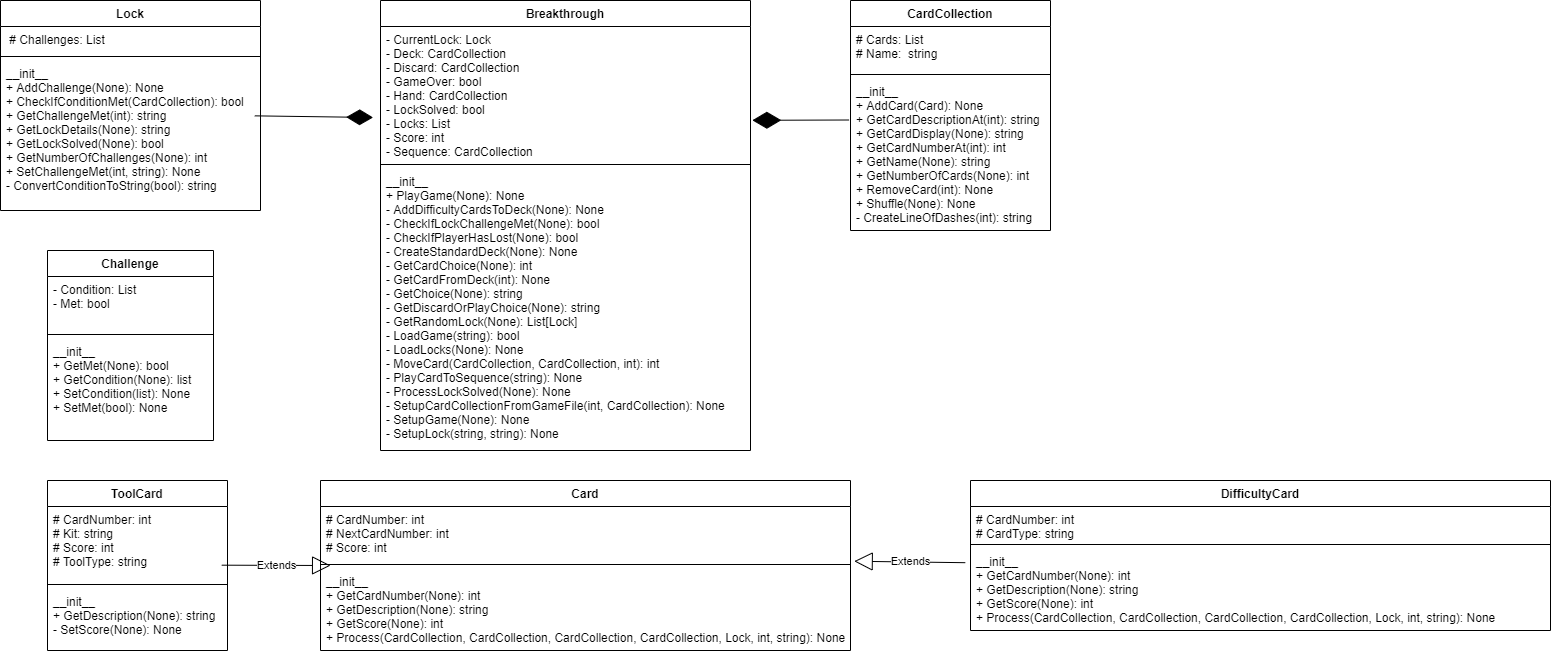

The diagram above was exported from draw.io. Its source (the exported page's mxGraphModel, read from the mxfile embedded in the PNG):
<mxGraphModel dx="3129" dy="1273" grid="1" gridSize="10" guides="1" tooltips="1" connect="1" arrows="1" fold="1" page="1" pageScale="1" pageWidth="827" pageHeight="1169" math="0" shadow="0">
  <root>
    <mxCell id="0" />
    <mxCell id="1" parent="0" />
    <mxCell id="vytIuHewo9kHdoSVo_EV-6" value="Challenge" style="swimlane;fontStyle=1;align=center;verticalAlign=top;childLayout=stackLayout;horizontal=1;startSize=26;horizontalStack=0;resizeParent=1;resizeParentMax=0;resizeLast=0;collapsible=1;marginBottom=0;" parent="1" vertex="1">
      <mxGeometry x="-303" y="370" width="166" height="190" as="geometry" />
    </mxCell>
    <mxCell id="vytIuHewo9kHdoSVo_EV-7" value="- Condition: List &#10;- Met: bool      &#10;" style="text;strokeColor=none;fillColor=none;align=left;verticalAlign=top;spacingLeft=4;spacingRight=4;overflow=hidden;rotatable=0;points=[[0,0.5],[1,0.5]];portConstraint=eastwest;" parent="vytIuHewo9kHdoSVo_EV-6" vertex="1">
      <mxGeometry y="26" width="166" height="54" as="geometry" />
    </mxCell>
    <mxCell id="vytIuHewo9kHdoSVo_EV-8" value="" style="line;strokeWidth=1;fillColor=none;align=left;verticalAlign=middle;spacingTop=-1;spacingLeft=3;spacingRight=3;rotatable=0;labelPosition=right;points=[];portConstraint=eastwest;" parent="vytIuHewo9kHdoSVo_EV-6" vertex="1">
      <mxGeometry y="80" width="166" height="8" as="geometry" />
    </mxCell>
    <mxCell id="vytIuHewo9kHdoSVo_EV-9" value="__init__&#10;+ GetMet(None): bool&#10;+ GetCondition(None): list&#10;+ SetCondition(list): None&#10;+ SetMet(bool): None    &#10;    &#10;" style="text;strokeColor=none;fillColor=none;align=left;verticalAlign=top;spacingLeft=4;spacingRight=4;overflow=hidden;rotatable=0;points=[[0,0.5],[1,0.5]];portConstraint=eastwest;" parent="vytIuHewo9kHdoSVo_EV-6" vertex="1">
      <mxGeometry y="88" width="166" height="102" as="geometry" />
    </mxCell>
    <mxCell id="vytIuHewo9kHdoSVo_EV-14" value="Lock" style="swimlane;fontStyle=1;align=center;verticalAlign=top;childLayout=stackLayout;horizontal=1;startSize=26;horizontalStack=0;resizeParent=1;resizeParentMax=0;resizeLast=0;collapsible=1;marginBottom=0;" parent="1" vertex="1">
      <mxGeometry x="-350" y="120" width="260" height="210" as="geometry" />
    </mxCell>
    <mxCell id="vytIuHewo9kHdoSVo_EV-15" value=" # Challenges: List" style="text;strokeColor=none;fillColor=none;align=left;verticalAlign=top;spacingLeft=4;spacingRight=4;overflow=hidden;rotatable=0;points=[[0,0.5],[1,0.5]];portConstraint=eastwest;" parent="vytIuHewo9kHdoSVo_EV-14" vertex="1">
      <mxGeometry y="26" width="260" height="26" as="geometry" />
    </mxCell>
    <mxCell id="vytIuHewo9kHdoSVo_EV-16" value="" style="line;strokeWidth=1;fillColor=none;align=left;verticalAlign=middle;spacingTop=-1;spacingLeft=3;spacingRight=3;rotatable=0;labelPosition=right;points=[];portConstraint=eastwest;" parent="vytIuHewo9kHdoSVo_EV-14" vertex="1">
      <mxGeometry y="52" width="260" height="8" as="geometry" />
    </mxCell>
    <mxCell id="vytIuHewo9kHdoSVo_EV-17" value="__init__ &#10;+ AddChallenge(None): None              &#10;+ CheckIfConditionMet(CardCollection): bool       &#10;+ GetChallengeMet(int): string           &#10;+ GetLockDetails(None): string           &#10;+ GetLockSolved(None): bool             &#10;+ GetNumberOfChallenges(None): int     &#10;+ SetChallengeMet(int, string): None           &#10;- ConvertConditionToString(bool): string&#10;                 &#10;" style="text;strokeColor=none;fillColor=none;align=left;verticalAlign=top;spacingLeft=4;spacingRight=4;overflow=hidden;rotatable=0;points=[[0,0.5],[1,0.5]];portConstraint=eastwest;" parent="vytIuHewo9kHdoSVo_EV-14" vertex="1">
      <mxGeometry y="60" width="260" height="150" as="geometry" />
    </mxCell>
    <mxCell id="vytIuHewo9kHdoSVo_EV-18" value="Breakthrough" style="swimlane;fontStyle=1;align=center;verticalAlign=top;childLayout=stackLayout;horizontal=1;startSize=26;horizontalStack=0;resizeParent=1;resizeParentMax=0;resizeLast=0;collapsible=1;marginBottom=0;" parent="1" vertex="1">
      <mxGeometry x="30" y="120" width="370" height="450" as="geometry" />
    </mxCell>
    <mxCell id="vytIuHewo9kHdoSVo_EV-19" value="- CurrentLock: Lock &#10;- Deck: CardCollection&#10;- Discard: CardCollection&#10;- GameOver: bool&#10;- Hand: CardCollection&#10;- LockSolved: bool&#10;- Locks: List&#10;- Score: int&#10;- Sequence: CardCollection&#10;" style="text;strokeColor=none;fillColor=none;align=left;verticalAlign=top;spacingLeft=4;spacingRight=4;overflow=hidden;rotatable=0;points=[[0,0.5],[1,0.5]];portConstraint=eastwest;" parent="vytIuHewo9kHdoSVo_EV-18" vertex="1">
      <mxGeometry y="26" width="370" height="134" as="geometry" />
    </mxCell>
    <mxCell id="vytIuHewo9kHdoSVo_EV-20" value="" style="line;strokeWidth=1;fillColor=none;align=left;verticalAlign=middle;spacingTop=-1;spacingLeft=3;spacingRight=3;rotatable=0;labelPosition=right;points=[];portConstraint=eastwest;" parent="vytIuHewo9kHdoSVo_EV-18" vertex="1">
      <mxGeometry y="160" width="370" height="8" as="geometry" />
    </mxCell>
    <mxCell id="vytIuHewo9kHdoSVo_EV-21" value="__init__ &#10;+ PlayGame(None): None &#10;- AddDifficultyCardsToDeck(None): None&#10;- CheckIfLockChallengeMet(None): bool        &#10;- CheckIfPlayerHasLost(None): bool            &#10;- CreateStandardDeck(None): None             &#10;- GetCardChoice(None): int                   &#10;- GetCardFromDeck(int): None                 &#10;- GetChoice(None): string                       &#10;- GetDiscardOrPlayChoice(None): string         &#10;- GetRandomLock(None): List[Lock]                   &#10;- LoadGame(string): bool                        &#10;- LoadLocks(None): None                       &#10;- MoveCard(CardCollection, CardCollection, int): int                        &#10;- PlayCardToSequence(string): None              &#10;- ProcessLockSolved(None): None               &#10;- SetupCardCollectionFromGameFile(int, CardCollection): None &#10;- SetupGame(None): None                       &#10;- SetupLock(string, string): None " style="text;strokeColor=none;fillColor=none;align=left;verticalAlign=top;spacingLeft=4;spacingRight=4;overflow=hidden;rotatable=0;points=[[0,0.5],[1,0.5]];portConstraint=eastwest;" parent="vytIuHewo9kHdoSVo_EV-18" vertex="1">
      <mxGeometry y="168" width="370" height="282" as="geometry" />
    </mxCell>
    <mxCell id="vytIuHewo9kHdoSVo_EV-22" value="CardCollection" style="swimlane;fontStyle=1;align=center;verticalAlign=top;childLayout=stackLayout;horizontal=1;startSize=26;horizontalStack=0;resizeParent=1;resizeParentMax=0;resizeLast=0;collapsible=1;marginBottom=0;" parent="1" vertex="1">
      <mxGeometry x="500" y="120" width="200" height="230" as="geometry" />
    </mxCell>
    <mxCell id="vytIuHewo9kHdoSVo_EV-23" value="# Cards: List&#10;# Name:  string&#10;" style="text;strokeColor=none;fillColor=none;align=left;verticalAlign=top;spacingLeft=4;spacingRight=4;overflow=hidden;rotatable=0;points=[[0,0.5],[1,0.5]];portConstraint=eastwest;" parent="vytIuHewo9kHdoSVo_EV-22" vertex="1">
      <mxGeometry y="26" width="200" height="44" as="geometry" />
    </mxCell>
    <mxCell id="vytIuHewo9kHdoSVo_EV-24" value="" style="line;strokeWidth=1;fillColor=none;align=left;verticalAlign=middle;spacingTop=-1;spacingLeft=3;spacingRight=3;rotatable=0;labelPosition=right;points=[];portConstraint=eastwest;" parent="vytIuHewo9kHdoSVo_EV-22" vertex="1">
      <mxGeometry y="70" width="200" height="8" as="geometry" />
    </mxCell>
    <mxCell id="vytIuHewo9kHdoSVo_EV-25" value="__init__            &#10;+ AddCard(Card): None             &#10;+ GetCardDescriptionAt(int): string&#10;+ GetCardDisplay(None): string      &#10;+ GetCardNumberAt(int): int     &#10;+ GetName(None): string             &#10;+ GetNumberOfCards(None): int    &#10;+ RemoveCard(int): None          &#10;+ Shuffle(None): None             &#10;- CreateLineOfDashes(int): string&#10;" style="text;strokeColor=none;fillColor=none;align=left;verticalAlign=top;spacingLeft=4;spacingRight=4;overflow=hidden;rotatable=0;points=[[0,0.5],[1,0.5]];portConstraint=eastwest;" parent="vytIuHewo9kHdoSVo_EV-22" vertex="1">
      <mxGeometry y="78" width="200" height="152" as="geometry" />
    </mxCell>
    <mxCell id="vytIuHewo9kHdoSVo_EV-26" value="ToolCard" style="swimlane;fontStyle=1;align=center;verticalAlign=top;childLayout=stackLayout;horizontal=1;startSize=26;horizontalStack=0;resizeParent=1;resizeParentMax=0;resizeLast=0;collapsible=1;marginBottom=0;" parent="1" vertex="1">
      <mxGeometry x="-303" y="600" width="180" height="170" as="geometry" />
    </mxCell>
    <mxCell id="vytIuHewo9kHdoSVo_EV-27" value="# CardNumber: int&#10;# Kit: string       &#10;# Score: int     &#10;# ToolType: string" style="text;strokeColor=none;fillColor=none;align=left;verticalAlign=top;spacingLeft=4;spacingRight=4;overflow=hidden;rotatable=0;points=[[0,0.5],[1,0.5]];portConstraint=eastwest;" parent="vytIuHewo9kHdoSVo_EV-26" vertex="1">
      <mxGeometry y="26" width="180" height="74" as="geometry" />
    </mxCell>
    <mxCell id="vytIuHewo9kHdoSVo_EV-28" value="" style="line;strokeWidth=1;fillColor=none;align=left;verticalAlign=middle;spacingTop=-1;spacingLeft=3;spacingRight=3;rotatable=0;labelPosition=right;points=[];portConstraint=eastwest;" parent="vytIuHewo9kHdoSVo_EV-26" vertex="1">
      <mxGeometry y="100" width="180" height="8" as="geometry" />
    </mxCell>
    <mxCell id="vytIuHewo9kHdoSVo_EV-29" value="__init__      &#10;+ GetDescription(None): string&#10;- SetScore(None): None    &#10;" style="text;strokeColor=none;fillColor=none;align=left;verticalAlign=top;spacingLeft=4;spacingRight=4;overflow=hidden;rotatable=0;points=[[0,0.5],[1,0.5]];portConstraint=eastwest;" parent="vytIuHewo9kHdoSVo_EV-26" vertex="1">
      <mxGeometry y="108" width="180" height="62" as="geometry" />
    </mxCell>
    <mxCell id="vytIuHewo9kHdoSVo_EV-30" value="Card" style="swimlane;fontStyle=1;align=center;verticalAlign=top;childLayout=stackLayout;horizontal=1;startSize=26;horizontalStack=0;resizeParent=1;resizeParentMax=0;resizeLast=0;collapsible=1;marginBottom=0;" parent="1" vertex="1">
      <mxGeometry x="-30" y="600" width="530" height="170" as="geometry" />
    </mxCell>
    <mxCell id="vytIuHewo9kHdoSVo_EV-31" value="# CardNumber: int   &#10;# NextCardNumber: int&#10;# Score: int         &#10;" style="text;strokeColor=none;fillColor=none;align=left;verticalAlign=top;spacingLeft=4;spacingRight=4;overflow=hidden;rotatable=0;points=[[0,0.5],[1,0.5]];portConstraint=eastwest;" parent="vytIuHewo9kHdoSVo_EV-30" vertex="1">
      <mxGeometry y="26" width="530" height="54" as="geometry" />
    </mxCell>
    <mxCell id="vytIuHewo9kHdoSVo_EV-32" value="" style="line;strokeWidth=1;fillColor=none;align=left;verticalAlign=middle;spacingTop=-1;spacingLeft=3;spacingRight=3;rotatable=0;labelPosition=right;points=[];portConstraint=eastwest;" parent="vytIuHewo9kHdoSVo_EV-30" vertex="1">
      <mxGeometry y="80" width="530" height="8" as="geometry" />
    </mxCell>
    <mxCell id="vytIuHewo9kHdoSVo_EV-33" value="__init__      &#10;+ GetCardNumber(None): int&#10;+ GetDescription(None): string&#10;+ GetScore(None): int      &#10;+ Process(CardCollection, CardCollection, CardCollection, CardCollection, Lock, int, string): None&#10;" style="text;strokeColor=none;fillColor=none;align=left;verticalAlign=top;spacingLeft=4;spacingRight=4;overflow=hidden;rotatable=0;points=[[0,0.5],[1,0.5]];portConstraint=eastwest;" parent="vytIuHewo9kHdoSVo_EV-30" vertex="1">
      <mxGeometry y="88" width="530" height="82" as="geometry" />
    </mxCell>
    <mxCell id="vytIuHewo9kHdoSVo_EV-34" value="DifficultyCard" style="swimlane;fontStyle=1;align=center;verticalAlign=top;childLayout=stackLayout;horizontal=1;startSize=26;horizontalStack=0;resizeParent=1;resizeParentMax=0;resizeLast=0;collapsible=1;marginBottom=0;" parent="1" vertex="1">
      <mxGeometry x="620" y="600" width="580" height="150" as="geometry" />
    </mxCell>
    <mxCell id="vytIuHewo9kHdoSVo_EV-35" value="# CardNumber: int&#10;# CardType: string  &#10;" style="text;strokeColor=none;fillColor=none;align=left;verticalAlign=top;spacingLeft=4;spacingRight=4;overflow=hidden;rotatable=0;points=[[0,0.5],[1,0.5]];portConstraint=eastwest;" parent="vytIuHewo9kHdoSVo_EV-34" vertex="1">
      <mxGeometry y="26" width="580" height="34" as="geometry" />
    </mxCell>
    <mxCell id="vytIuHewo9kHdoSVo_EV-36" value="" style="line;strokeWidth=1;fillColor=none;align=left;verticalAlign=middle;spacingTop=-1;spacingLeft=3;spacingRight=3;rotatable=0;labelPosition=right;points=[];portConstraint=eastwest;" parent="vytIuHewo9kHdoSVo_EV-34" vertex="1">
      <mxGeometry y="60" width="580" height="8" as="geometry" />
    </mxCell>
    <mxCell id="vytIuHewo9kHdoSVo_EV-37" value="__init__      &#10;+ GetCardNumber(None): int&#10;+ GetDescription(None): string&#10;+ GetScore(None): int      &#10;+ Process(CardCollection, CardCollection, CardCollection, CardCollection, Lock, int, string): None&#10;" style="text;strokeColor=none;fillColor=none;align=left;verticalAlign=top;spacingLeft=4;spacingRight=4;overflow=hidden;rotatable=0;points=[[0,0.5],[1,0.5]];portConstraint=eastwest;" parent="vytIuHewo9kHdoSVo_EV-34" vertex="1">
      <mxGeometry y="68" width="580" height="82" as="geometry" />
    </mxCell>
    <mxCell id="vytIuHewo9kHdoSVo_EV-38" value="" style="endArrow=diamondThin;endFill=1;endSize=24;html=1;entryX=-0.02;entryY=0.679;entryDx=0;entryDy=0;entryPerimeter=0;exitX=0.978;exitY=0.369;exitDx=0;exitDy=0;exitPerimeter=0;" parent="1" edge="1" target="vytIuHewo9kHdoSVo_EV-19" source="vytIuHewo9kHdoSVo_EV-17">
      <mxGeometry width="160" relative="1" as="geometry">
        <mxPoint x="-120" y="240" as="sourcePoint" />
        <mxPoint x="-40" y="240" as="targetPoint" />
      </mxGeometry>
    </mxCell>
    <mxCell id="vytIuHewo9kHdoSVo_EV-41" value="" style="endArrow=diamondThin;endFill=1;endSize=26;html=1;entryX=1.005;entryY=0.7;entryDx=0;entryDy=0;entryPerimeter=0;spacing=2;startSize=7;exitX=-0.007;exitY=0.273;exitDx=0;exitDy=0;exitPerimeter=0;" parent="1" target="vytIuHewo9kHdoSVo_EV-19" edge="1" source="vytIuHewo9kHdoSVo_EV-25">
      <mxGeometry width="160" relative="1" as="geometry">
        <mxPoint x="280" y="240" as="sourcePoint" />
        <mxPoint x="220" y="240" as="targetPoint" />
      </mxGeometry>
    </mxCell>
    <mxCell id="vytIuHewo9kHdoSVo_EV-42" value="Extends" style="endArrow=block;endSize=16;endFill=0;html=1;exitX=0.968;exitY=0.793;exitDx=0;exitDy=0;exitPerimeter=0;entryX=0.019;entryY=0.625;entryDx=0;entryDy=0;entryPerimeter=0;" parent="1" edge="1" target="vytIuHewo9kHdoSVo_EV-32" source="vytIuHewo9kHdoSVo_EV-27">
      <mxGeometry width="160" relative="1" as="geometry">
        <mxPoint x="-80" y="764.76" as="sourcePoint" />
        <mxPoint x="10" y="765" as="targetPoint" />
      </mxGeometry>
    </mxCell>
    <mxCell id="vytIuHewo9kHdoSVo_EV-43" value="Extends" style="endArrow=block;endSize=16;endFill=0;html=1;entryX=1.007;entryY=0.095;entryDx=0;entryDy=0;entryPerimeter=0;exitX=-0.009;exitY=0.173;exitDx=0;exitDy=0;exitPerimeter=0;" parent="1" target="vytIuHewo9kHdoSVo_EV-32" edge="1" source="vytIuHewo9kHdoSVo_EV-37">
      <mxGeometry width="160" relative="1" as="geometry">
        <mxPoint x="280" y="760" as="sourcePoint" />
        <mxPoint x="180" y="760" as="targetPoint" />
      </mxGeometry>
    </mxCell>
  </root>
</mxGraphModel>